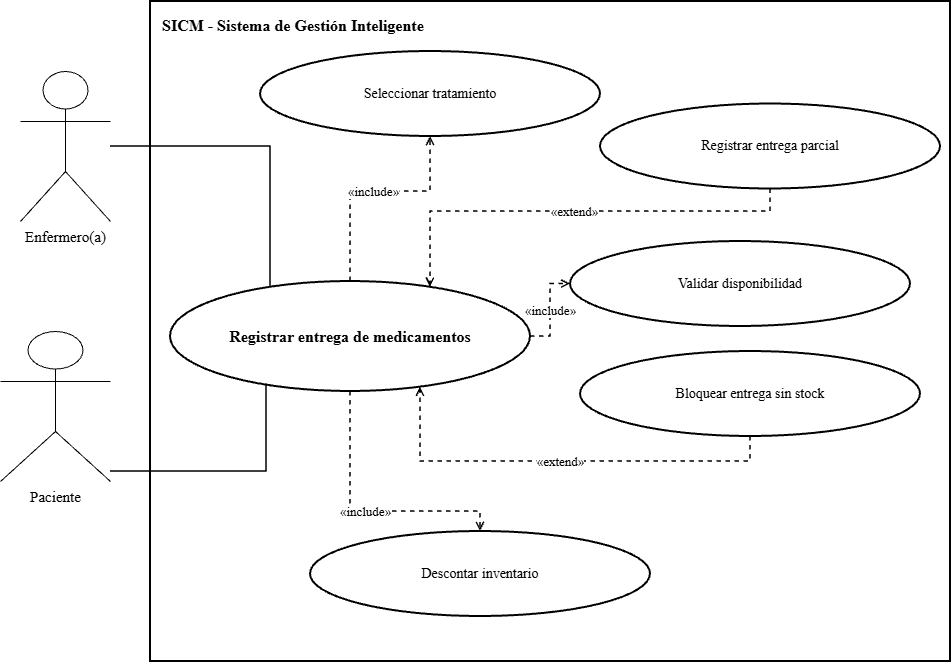

The diagram above was exported from draw.io. Its source (the exported page's mxGraphModel, read from the mxfile embedded in the PNG):
<mxGraphModel dx="1414" dy="743" grid="1" gridSize="10" guides="1" tooltips="1" connect="1" arrows="1" fold="1" page="1" pageScale="1" pageWidth="1600" pageHeight="1000" math="0" shadow="0">
  <root>
    <mxCell id="0" />
    <mxCell id="1" parent="0" />
    <mxCell id="2" parent="1" style="rounded=0;whiteSpace=wrap;html=1;fillColor=none;strokeColor=#000000;strokeWidth=2;verticalAlign=top;align=left;spacingTop=8;spacingLeft=10;fontStyle=1;fontSize=16;fontFamily=Times New Roman;" value="SICM - Sistema de Gestión Inteligente" vertex="1">
      <mxGeometry height="660" width="800" x="280" y="90" as="geometry" />
    </mxCell>
    <mxCell id="3" parent="1" style="ellipse;whiteSpace=wrap;html=1;aspect=fixed;fillColor=#ffffff;strokeColor=#000000;strokeWidth=2;fontColor=#000000;fontSize=14;fontStyle=1;fontSize=16;fontFamily=Times New Roman;" value="Registrar entrega de medicamentos" vertex="1">
      <mxGeometry height="110" width="360" x="300" y="370" as="geometry" />
    </mxCell>
    <mxCell id="4" parent="1" style="shape=umlActor;verticalLabelPosition=bottom;verticalAlign=top;html=1;outlineConnect=0;fillColor=#ffffff;strokeColor=#000000;fontColor=#000000;fontSize=15;fontFamily=Times New Roman;" value="Enfermero(a)" vertex="1">
      <mxGeometry height="150" width="90" x="150" y="160" as="geometry" />
    </mxCell>
    <mxCell id="5" parent="1" style="shape=umlActor;verticalLabelPosition=bottom;verticalAlign=top;html=1;outlineConnect=0;fillColor=#ffffff;strokeColor=#000000;fontColor=#000000;fontSize=15;fontFamily=Times New Roman;" value="Paciente" vertex="1">
      <mxGeometry height="150" width="110" x="130" y="420" as="geometry" />
    </mxCell>
    <mxCell id="6" edge="1" parent="1" source="4" style="edgeStyle=orthogonalEdgeStyle;rounded=0;orthogonalLoop=1;jettySize=auto;html=1;endArrow=none;strokeColor=#000000;strokeWidth=1.5;fontFamily=Times New Roman;" target="3" value="">
      <mxGeometry relative="1" as="geometry">
        <Array as="points">
          <mxPoint x="400" y="235.06" />
        </Array>
      </mxGeometry>
    </mxCell>
    <mxCell id="7" edge="1" parent="1" source="5" style="edgeStyle=orthogonalEdgeStyle;rounded=0;orthogonalLoop=1;jettySize=auto;html=1;endArrow=none;strokeColor=#000000;strokeWidth=1.5;entryX=0.267;entryY=0.929;entryDx=0;entryDy=0;entryPerimeter=0;fontFamily=Times New Roman;" target="3" value="">
      <mxGeometry relative="1" as="geometry">
        <Array as="points">
          <mxPoint x="396.12" y="560" />
        </Array>
      </mxGeometry>
    </mxCell>
    <mxCell id="8" parent="1" style="ellipse;whiteSpace=wrap;html=1;aspect=fixed;fillColor=#ffffff;strokeColor=#000000;strokeWidth=2;fontColor=#000000;fontSize=14;fontFamily=Times New Roman;" value="Seleccionar tratamiento" vertex="1">
      <mxGeometry height="85" width="340" x="390" y="140" as="geometry" />
    </mxCell>
    <mxCell id="9" edge="1" parent="1" source="3" style="edgeStyle=orthogonalEdgeStyle;rounded=0;html=1;dashed=1;endArrow=open;endFill=0;strokeColor=#000000;strokeWidth=1.5;fontSize=13;labelBackgroundColor=#ffffff;fontFamily=Times New Roman;" target="8" value="«include»">
      <mxGeometry relative="1" as="geometry">
        <Array as="points">
          <mxPoint x="480" y="280" />
          <mxPoint x="560" y="280" />
        </Array>
      </mxGeometry>
    </mxCell>
    <mxCell id="10" parent="1" style="ellipse;whiteSpace=wrap;html=1;aspect=fixed;fillColor=#ffffff;strokeColor=#000000;strokeWidth=2;fontColor=#000000;fontSize=14;fontFamily=Times New Roman;" value="Validar disponibilidad" vertex="1">
      <mxGeometry height="85" width="340" x="700" y="330" as="geometry" />
    </mxCell>
    <mxCell id="11" edge="1" parent="1" source="3" style="edgeStyle=orthogonalEdgeStyle;rounded=0;html=1;dashed=1;endArrow=open;endFill=0;strokeColor=#000000;strokeWidth=1.5;fontSize=13;labelBackgroundColor=#ffffff;fontFamily=Times New Roman;" target="10" value="«include»">
      <mxGeometry relative="1" as="geometry" />
    </mxCell>
    <mxCell id="12" parent="1" style="ellipse;whiteSpace=wrap;html=1;aspect=fixed;fillColor=#ffffff;strokeColor=#000000;strokeWidth=2;fontColor=#000000;fontSize=14;fontFamily=Times New Roman;" value="Descontar inventario" vertex="1">
      <mxGeometry height="85" width="340" x="440" y="620" as="geometry" />
    </mxCell>
    <mxCell id="13" edge="1" parent="1" source="3" style="edgeStyle=orthogonalEdgeStyle;rounded=0;html=1;dashed=1;endArrow=open;endFill=0;strokeColor=#000000;strokeWidth=1.5;fontSize=13;labelBackgroundColor=#ffffff;fontFamily=Times New Roman;" target="12" value="«include»">
      <mxGeometry relative="1" as="geometry">
        <Array as="points">
          <mxPoint x="480" y="600" />
          <mxPoint x="610" y="600" />
        </Array>
      </mxGeometry>
    </mxCell>
    <mxCell id="14" parent="1" style="ellipse;whiteSpace=wrap;html=1;aspect=fixed;fillColor=#ffffff;strokeColor=#000000;strokeWidth=2;fontColor=#000000;fontSize=14;fontFamily=Times New Roman;" value="Registrar entrega parcial" vertex="1">
      <mxGeometry height="85" width="340" x="730" y="192.5" as="geometry" />
    </mxCell>
    <mxCell id="15" edge="1" parent="1" source="14" style="edgeStyle=orthogonalEdgeStyle;rounded=0;html=1;dashed=1;endArrow=open;endFill=0;strokeColor=#000000;strokeWidth=1.5;fontSize=13;labelBackgroundColor=#ffffff;fontFamily=Times New Roman;" target="3" value="«extend»">
      <mxGeometry relative="1" as="geometry">
        <Array as="points">
          <mxPoint x="900" y="300" />
          <mxPoint x="560" y="300" />
        </Array>
      </mxGeometry>
    </mxCell>
    <mxCell id="16" parent="1" style="ellipse;whiteSpace=wrap;html=1;aspect=fixed;fillColor=#ffffff;strokeColor=#000000;strokeWidth=2;fontColor=#000000;fontSize=14;fontFamily=Times New Roman;" value="Bloquear entrega sin stock" vertex="1">
      <mxGeometry height="85" width="340" x="710" y="440" as="geometry" />
    </mxCell>
    <mxCell id="17" edge="1" parent="1" source="16" style="edgeStyle=orthogonalEdgeStyle;rounded=0;html=1;dashed=1;endArrow=open;endFill=0;strokeColor=#000000;strokeWidth=1.5;fontSize=13;labelBackgroundColor=#ffffff;fontFamily=Times New Roman;" target="3" value="«extend»">
      <mxGeometry relative="1" as="geometry">
        <Array as="points">
          <mxPoint x="880" y="550" />
          <mxPoint x="550" y="550" />
        </Array>
      </mxGeometry>
    </mxCell>
  </root>
</mxGraphModel>